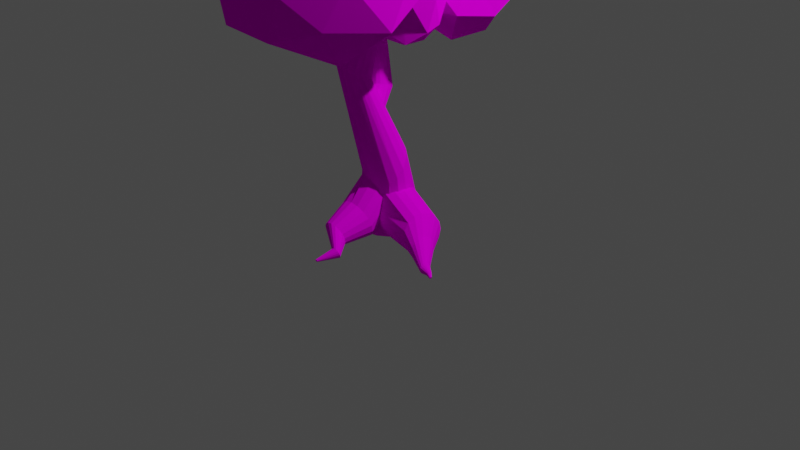 # Source: tree_1_texture.blend  (saved by Blender 2.93.20; exported with 4.5.12 LTS)
import bpy
from mathutils import Matrix  # noqa: F401  (used for matrix-valued properties, if any)

bpy.ops.wm.read_factory_settings(use_empty=True)
scene = bpy.context.scene
scene.name = 'Scene'

# ---- collections
col_collection = bpy.data.collections.new('Collection'); scene.collection.children.link(col_collection)

# ---- images (referenced by path relative to the original .blend; pixels are not part of the script)
import os
ASSET_DIR = os.environ.get("B2B_ASSET_DIR", "")  # directory of the original .blend (textures are referenced by path, not embedded)
HERE = os.path.dirname(os.path.abspath(__file__))  # packed textures are extracted next to this script under _unpacked/

def load_image(name, relpath, width, height, colorspace="sRGB"):
    """Load a texture the original file referenced (path relative to the .blend, or extracted next to this script)."""
    p = next((c for c in (os.path.join(HERE, relpath), os.path.join(ASSET_DIR, relpath)) if relpath and os.path.exists(c)), "")
    if p:
        img = bpy.data.images.load(p, check_existing=True)
        img.name = name
    else:  # same state as the original file: an image datablock whose file is absent (Cycles renders it pink)
        img = bpy.data.images.new(name, width, height)
        img.source = "FILE"
        img.filepath = "//" + (relpath or name)
    img.colorspace_settings.name = colorspace
    return img
img_tree1_jpg_001 = load_image('tree1.jpg.001', 'tree1.jpg', 1024, 1024, 'sRGB')
img_foliage_material1_jpg_001 = load_image('foliage_material1.jpg.001', 'foliage_material1.jpg', 1024, 1024, 'sRGB')

# ---- materials (node trees are filled in below, after node groups)
mat_002 = bpy.data.materials.new('Материал.002')
mat_002.use_transparent_shadow = False
mat_x = bpy.data.materials.new('Материал')
mat_x.use_transparent_shadow = False

# ---- material node trees
mat_002.use_nodes = True; mat_002.node_tree.nodes.clear()
_N = mat_002.node_tree.nodes; _L = mat_002.node_tree.links
n0 = _N.new('ShaderNodeBsdfPrincipled'); n0.name = 'Principled BSDF'; n0.location = (10, 300)
n0.distribution = 'GGX'
n0.subsurface_method = 'BURLEY'
n0.inputs[2].default_value = 1.0
n0.inputs[3].default_value = 1.45
n0.inputs[13].default_value = 0.0
n0.inputs[27].default_value = (0.0, 0.0, 0.0, 1.0)
n0.inputs[28].default_value = 1.0
n1 = _N.new('ShaderNodeOutputMaterial'); n1.name = 'Material Output'; n1.location = (300, 300)
n2 = _N.new('ShaderNodeUVMap'); n2.name = 'UV-разметка'; n2.location = (-236, -38)
n2.uv_map = 'UVКарта'
n3 = _N.new('ShaderNodeTexImage'); n3.name = 'Изображение-текстура.001'; n3.location = (-298, 229)
n3.image = img_tree1_jpg_001
n3.extension = 'EXTEND'
_L.new(n0.outputs[0], n1.inputs[0])
_L.new(n3.outputs[0], n0.inputs[0])
_L.new(n2.outputs[0], n3.inputs[0])
n1.is_active_output = True
mat_x.use_nodes = True; mat_x.node_tree.nodes.clear()
_N = mat_x.node_tree.nodes; _L = mat_x.node_tree.links
n0 = _N.new('ShaderNodeOutputMaterial'); n0.name = 'Material Output'; n0.location = (300, 300)
n1 = _N.new('ShaderNodeBsdfPrincipled'); n1.name = 'Principled BSDF'; n1.location = (10, 300)
n1.distribution = 'GGX'
n1.subsurface_method = 'BURLEY'
n1.inputs[2].default_value = 1.0
n1.inputs[3].default_value = 1.45
n1.inputs[13].default_value = 0.0
n1.inputs[27].default_value = (0.0, 0.0, 0.0, 1.0)
n1.inputs[28].default_value = 1.0
n2 = _N.new('ShaderNodeTexImage'); n2.name = 'Изображение-текстура'; n2.location = (-251, 130)
n2.image = img_foliage_material1_jpg_001
_L.new(n1.outputs[0], n0.inputs[0])
_L.new(n2.outputs[0], n1.inputs[0])
n0.is_active_output = True

# ---- world
world_world = bpy.data.worlds.new('World'); scene.world = world_world
world_world.use_nodes = True; world_world.node_tree.nodes.clear()
_N = world_world.node_tree.nodes; _L = world_world.node_tree.links
n0 = _N.new('ShaderNodeOutputWorld'); n0.name = 'World Output'; n0.location = (300, 300)
n1 = _N.new('ShaderNodeBackground'); n1.name = 'Background'; n1.location = (10, 300)
n1.inputs[0].default_value = (0.05088, 0.05088, 0.05088, 1.0)
_L.new(n1.outputs[0], n0.inputs[0])
n0.is_active_output = True
world_world.color = (0.05088, 0.05088, 0.05088)
world_world.use_sun_shadow = False
world_world.sun_shadow_jitter_overblur = 0.0

# ---- cameras
cam_camera = bpy.data.cameras.new('Camera')
cam_camera.clip_end = 100.0
cam_camera.ortho_scale = 7.314

# ---- lights
light_light = bpy.data.lights.new('Light', 'POINT')
light_light.transmission_factor = 0.0
light_light.energy = 1000.0
light_light.shadow_soft_size = 0.1
light_light.shadow_maximum_resolution = 0.006
light_light.use_absolute_resolution = True

# ---- meshes
me_x = bpy.data.meshes.new('Цилиндр')
me_x.from_pydata([(-2.811e-17, 0.08382, 0.002224), (0.1554, -0.6448, 2.478), (0.08036, 0.06783, 0.001987), (0.1793, -0.6494, 2.477), (0.1485, 0.02232, 0.001312), (0.1996, -0.6625, 2.474), (0.194, -0.04581, 0.0003009), (0.2131, -0.6821, 2.468), (0.21, -0.1262, -0.0008916), (0.2178, -0.7051, 2.462), (0.194, -0.2065, -0.002084), (0.2131, -0.7282, 2.456), (0.1485, -0.2746, -0.003095), (0.1996, -0.7478, 2.451), (0.08036, -0.3202, -0.00377), (0.1793, -0.7609, 2.447), (-1.836e-08, -0.3361, -0.004008), (0.1554, -0.7655, 2.446), (-0.08036, -0.3202, -0.00377), (0.1315, -0.7609, 2.447), (-0.1485, -0.2746, -0.003095), (0.1112, -0.7478, 2.451), (-0.194, -0.2065, -0.002084), (0.09769, -0.7282, 2.456), (-0.21, -0.1262, -0.0008916), (0.09294, -0.7051, 2.462), (-0.194, -0.04581, 0.0003009), (0.09769, -0.6821, 2.468), (-0.1485, 0.02232, 0.001312), (0.1112, -0.6625, 2.474), (-0.08036, 0.06783, 0.001987), (0.1315, -0.6494, 2.477), (-3.736e-09, 0.2016, 0.02188), (0.1234, 0.1771, 0.021), (0.2279, 0.1072, 0.01851), (0.2978, 0.00274, 0.01477), (0.3223, -0.1205, 0.01036), (0.2978, -0.2438, 0.005957), (0.2279, -0.3483, 0.002221), (0.1234, -0.4181, -0.0002749), (-3.192e-08, -0.4427, -0.001152), (-0.1234, -0.4181, -0.0002749), (-0.2279, -0.3483, 0.002221), (-0.2978, -0.2438, 0.005957), (-0.3223, -0.1205, 0.01036), (-0.2978, 0.00274, 0.01477), (-0.2279, 0.1072, 0.01851), (-0.1234, 0.1771, 0.021), (0.1013, -0.1426, 0.9753), (0.2036, -0.1541, 0.9586), (0.2903, -0.1869, 0.9112), (0.3483, -0.236, 0.8402), (0.3687, -0.2939, 0.7564), (0.3483, -0.3518, 0.6727), (0.2903, -0.4009, 0.6017), (0.2036, -0.4337, 0.5542), (0.1013, -0.4453, 0.5376), (-0.00102, -0.4337, 0.5542), (-0.08776, -0.4009, 0.6017), (-0.1457, -0.3518, 0.6727), (-0.1661, -0.2939, 0.7564), (-0.1457, -0.236, 0.8402), (-0.08776, -0.1869, 0.9112), (-0.00102, -0.1541, 0.9586), (-0.07656, -0.3534, 1.559), (-0.007081, -0.3645, 1.566), (0.05182, -0.3963, 1.585), (0.09117, -0.4438, 1.613), (0.105, -0.4999, 1.646), (0.09117, -0.5559, 1.679), (0.05182, -0.6034, 1.707), (-0.007081, -0.6352, 1.725), (-0.07656, -0.6463, 1.732), (-0.146, -0.6352, 1.725), (-0.2049, -0.6034, 1.707), (-0.2443, -0.5559, 1.679), (-0.2581, -0.4999, 1.646), (-0.2443, -0.4438, 1.613), (-0.2049, -0.3963, 1.585), (-0.146, -0.3645, 1.566), (0.09285, -0.3307, 2.191), (0.1275, -0.3374, 2.19), (0.157, -0.3563, 2.184), (0.1766, -0.3847, 2.177), (0.1835, -0.4182, 2.168), (0.1766, -0.4517, 2.159), (0.157, -0.4801, 2.151), (0.1275, -0.4991, 2.146), (0.09285, -0.5058, 2.144), (0.05816, -0.4991, 2.146), (0.02876, -0.4801, 2.151), (0.009106, -0.4517, 2.159), (0.002205, -0.4182, 2.168), (0.009106, -0.3847, 2.177), (0.02876, -0.3563, 2.184), (0.05816, -0.3374, 2.19), (0.09253, -0.2388, 0.2324), (-1.058e-09, -0.2324, 0.2152), (0.2101, -0.9951, 0.001969), (0.642, -0.4847, 0.04727), (0.2317, -0.9965, 0.006024), (0.1994, -0.399, 0.06874), (0.2501, -1.001, 0.01757), (0.6575, -0.4183, 0.001749), (0.2624, -1.007, 0.03486), (0.2149, -0.3327, 0.02322), (0.2667, -1.014, 0.05524), (0.6756, -0.3401, -0.01424), (0.2624, -1.022, 0.07563), (0.2331, -0.2544, 0.007232), (0.2501, -1.028, 0.09292), (0.6937, -0.2618, 0.00175), (0.2317, -1.032, 0.1045), (0.2511, -0.1761, 0.02322), (0.2101, -1.034, 0.1085), (0.7089, -0.1953, 0.04727), (0.1884, -1.032, 0.1045), (0.2867, -0.1097, 0.05856), (0.17, -1.028, 0.09292), (0.719, -0.1509, 0.1154), (0.1577, -1.022, 0.07563), (0.2968, -0.06529, 0.1267), (0.1534, -1.014, 0.05524), (0.7224, -0.1353, 0.1958), (0.1577, -1.007, 0.03486), (0.2612, -0.0435, 0.3526), (0.17, -1.001, 0.01757), (0.1884, -0.9965, 0.006024), (0.171, -0.257, 0.2816), (0.2234, -0.2842, 0.3552), (0.2418, -0.3163, 0.4419), (0.2234, -0.3484, 0.5287), (0.171, -0.3756, 0.6023), (0.09253, -0.3938, 0.6514), (-2.22e-08, -0.4002, 0.6687), (-0.0889, -0.3624, 0.6053), (-0.1407, -0.3504, 0.5728), (-0.1753, -0.3325, 0.5243), (-0.1874, -0.3113, 0.467), (-0.1753, -0.2901, 0.4097), (-0.1407, -0.2721, 0.3612), (-0.09253, -0.2388, 0.2324), (0.08036, -0.495, 0.008175), (0.1485, -0.5105, 0.05098), (0.194, -0.5337, 0.115), (0.21, -0.561, 0.1906), (0.194, -0.5884, 0.2662), (0.1485, -0.6116, 0.3302), (0.08036, -0.6271, 0.373), (-1.836e-08, -0.6325, 0.388), (-0.08036, -0.6271, 0.373), (-0.1485, -0.6116, 0.3302), (-0.194, -0.5884, 0.2662), (-0.21, -0.561, 0.1906), (-0.194, -0.5337, 0.115), (-0.1485, -0.5105, 0.05098), (5.655e-17, -0.4895, -0.006855), (-0.08036, -0.495, 0.008175), (0.05189, -0.7989, 0.002767), (0.09588, -0.8091, 0.03033), (0.1253, -0.8244, 0.07159), (0.1356, -0.8424, 0.1202), (0.1253, -0.8604, 0.1689), (0.09588, -0.8757, 0.2102), (0.05189, -0.8859, 0.2377), (-9.379e-09, -0.8895, 0.2474), (-0.05189, -0.8859, 0.2377), (-0.09588, -0.8757, 0.2102), (-0.1253, -0.8604, 0.1689), (-0.1356, -0.8424, 0.1202), (-0.1253, -0.8244, 0.07159), (-0.09588, -0.8091, 0.03033), (-0.05189, -0.7989, 0.002767), (2.475e-09, -0.7953, -0.006912), (0.1384, -1.192, -0.0009854), (0.144, -1.192, 5.525e-05), (0.1487, -1.193, 0.003019), (0.1518, -1.195, 0.007454), (0.1529, -1.197, 0.01269), (0.1518, -1.199, 0.01792), (0.1487, -1.2, 0.02235), (0.144, -1.201, 0.02532), (0.1384, -1.202, 0.02636), (0.1328, -1.201, 0.02532), (0.1281, -1.2, 0.02235), (0.125, -1.199, 0.01792), (0.1239, -1.197, 0.01269), (0.125, -1.195, 0.007454), (0.1281, -1.193, 0.003019), (0.1328, -1.192, 5.525e-05), (0.1878, -0.4433, 0.1572), (0.6315, -0.529, 0.1154), (0.184, -0.4589, 0.2376), (0.6277, -0.5445, 0.1958), (0.1873, -0.4432, 0.3179), (0.6311, -0.5289, 0.2761), (0.2294, -0.4072, 0.4953), (0.6411, -0.4845, 0.3443), (0.2455, -0.338, 0.5426), (0.6563, -0.4181, 0.3898), (0.2645, -0.2565, 0.5592), (0.6744, -0.3398, 0.4058), (0.2833, -0.1749, 0.5424), (0.6926, -0.2615, 0.3898), (0.2992, -0.1058, 0.4949), (0.7081, -0.1951, 0.3443), (0.2577, -0.05966, 0.4363), (0.7185, -0.1508, 0.2761), (0.7873, -0.5437, 0.03341), (0.7967, -0.5034, 0.005754), (0.8078, -0.4558, -0.003959), (0.8188, -0.4083, 0.005754), (0.828, -0.3679, 0.03341), (0.8341, -0.3409, 0.07481), (0.8362, -0.3314, 0.1236), (0.781, -0.5706, 0.07481), (0.7786, -0.5801, 0.1236), (0.7807, -0.5706, 0.1725), (0.7868, -0.5436, 0.2139), (0.7961, -0.5032, 0.2415), (0.807, -0.4557, 0.2512), (0.8181, -0.4081, 0.2415), (0.8275, -0.3678, 0.2139), (0.8338, -0.3409, 0.1725), (0.9827, -0.6454, 0.009509), (0.9867, -0.6282, -0.002308), (0.9914, -0.6079, -0.006457), (0.9961, -0.5875, -0.002308), (1.0, -0.5703, 0.009509), (1.003, -0.5588, 0.02719), (1.004, -0.5547, 0.04805), (0.98, -0.6569, 0.02719), (0.979, -0.6609, 0.04805), (0.9798, -0.6569, 0.06892), (0.9825, -0.6453, 0.0866), (0.9864, -0.6281, 0.09842), (0.9911, -0.6078, 0.1026), (0.9958, -0.5875, 0.09842), (0.9998, -0.5702, 0.0866), (1.003, -0.5587, 0.06892), (1.045, -0.6379, 0.007539), (1.045, -0.6294, 0.001324), (1.047, -0.6192, -0.001367), (1.05, -0.6091, -0.0001269), (1.054, -0.6005, 0.004857), (1.057, -0.5948, 0.01283), (1.061, -0.5928, 0.02256), (1.047, -0.6437, 0.01633), (1.049, -0.6457, 0.02636), (1.053, -0.6436, 0.0361), (1.057, -0.6379, 0.04407), (1.061, -0.6293, 0.04905), (1.064, -0.6192, 0.05029), (1.065, -0.6091, 0.0476), (1.065, -0.6005, 0.04138), (1.064, -0.5948, 0.03259), (1.106, -0.6584, 0.004905), (1.106, -0.6546, 0.002133), (1.107, -0.6501, 0.0009321), (1.108, -0.6456, 0.001486), (1.109, -0.6417, 0.003709), (1.111, -0.6392, 0.007264), (1.113, -0.6383, 0.01161), (1.106, -0.661, 0.008827), (1.108, -0.6619, 0.0133), (1.109, -0.661, 0.01765), (1.111, -0.6584, 0.0212), (1.113, -0.6546, 0.02343), (1.114, -0.6501, 0.02398), (1.115, -0.6455, 0.02278), (1.115, -0.6417, 0.02001), (1.114, -0.6392, 0.01608), (-0.0468, -0.04917, 1.417), (-0.08742, -0.04123, 1.406), (-0.04889, -0.246, 1.04), (-0.1777, 0.2624, 2.561), (-0.03089, -0.2248, 1.148), (-0.1589, 0.2565, 2.564), (0.01353, -0.2292, 1.184), (-0.1435, 0.244, 2.564), (0.04148, -0.2422, 1.232), (-0.1338, 0.2269, 2.562), (0.0487, -0.2617, 1.285), (-0.1313, 0.2076, 2.557), (0.0341, -0.2847, 1.336), (-0.1364, 0.1893, 2.552), (-9.59e-05, -0.3078, 1.375), (-0.1482, 0.1746, 2.546), (-0.04869, -0.3274, 1.398), (-0.1651, 0.1658, 2.54), (-0.1043, -0.3406, 1.401), (-0.1844, 0.1642, 2.536), (-0.1584, -0.3453, 1.383), (-0.2031, 0.1701, 2.533), (-0.1667, -0.3573, 1.257), (-0.2185, 0.1826, 2.533), (-0.1946, -0.3724, 1.179), (-0.2282, 0.1998, 2.535), (-0.1979, -0.3635, 1.155), (-0.2307, 0.219, 2.54), (-0.1913, -0.353, 1.132), (-0.2257, 0.2374, 2.545), (-0.1531, -0.2787, 1.066), (-0.2138, 0.2521, 2.551), (-0.1045, -0.2591, 1.043), (-0.197, 0.2609, 2.557), (-0.01347, -0.07181, 1.432), (0.007506, -0.1057, 1.448), (0.01293, -0.1456, 1.462), (0.001973, -0.1856, 1.474), (-0.02369, -0.2195, 1.48), (-0.06016, -0.2421, 1.48), (-0.1019, -0.2501, 1.473), (-0.1425, -0.2421, 1.462), (-0.1758, -0.2195, 1.447), (-0.1968, -0.1856, 1.431), (-0.2022, -0.1456, 1.417), (-0.1913, -0.1057, 1.405), (-0.1656, -0.07181, 1.399), (-0.1291, -0.04917, 1.399), (-0.1759, -0.04083, 1.797), (-0.2015, -0.05672, 1.797), (-0.1466, -0.03525, 1.801), (-0.2195, -0.0805, 1.801), (-0.2272, -0.1086, 1.809), (-0.2234, -0.1366, 1.819), (-0.2087, -0.1604, 1.831), (-0.1853, -0.1763, 1.841), (-0.1567, -0.1819, 1.849), (-0.1275, -0.1763, 1.853), (-0.1019, -0.1604, 1.853), (-0.08384, -0.1366, 1.849), (-0.07614, -0.1086, 1.841), (-0.07995, -0.0805, 1.831), (-0.09468, -0.05672, 1.82), (-0.1181, -0.04083, 1.809), (-0.3101, 0.07002, 2.016), (-0.3321, 0.06574, 2.022), (-0.3501, 0.05356, 2.029), (-0.3615, 0.03533, 2.038), (-0.3646, 0.01383, 2.045), (-0.3588, -0.007676, 2.052), (-0.345, -0.02591, 2.055), (-0.3254, -0.03809, 2.055), (-0.3029, -0.04236, 2.052), (-0.281, -0.03809, 2.047), (-0.2629, -0.02591, 2.039), (-0.2515, -0.007676, 2.03), (-0.2484, 0.01383, 2.023), (-0.2542, 0.03533, 2.016), (-0.268, 0.05356, 2.013), (-0.2876, 0.06574, 2.013), (-0.1427, 0.1603, 2.476), (-0.1594, 0.1571, 2.474), (-0.174, 0.148, 2.474), (-0.1844, 0.1344, 2.476), (-0.1888, 0.1183, 2.481), (-0.1866, 0.1023, 2.487), (-0.1782, 0.08869, 2.493), (-0.1648, 0.0796, 2.499), (-0.1485, 0.07641, 2.504), (-0.1317, 0.0796, 2.506), (-0.1171, 0.08869, 2.506), (-0.1068, 0.1023, 2.504), (-0.1024, 0.1183, 2.499), (-0.1045, 0.1344, 2.493), (-0.113, 0.148, 2.487), (-0.1263, 0.1571, 2.481)], [], [(80, 1, 3, 81), (81, 3, 5, 82), (82, 5, 7, 83), (83, 7, 9, 84), (84, 9, 11, 85), (85, 11, 13, 86), (86, 13, 15, 87), (87, 15, 17, 88), (88, 17, 19, 89), (89, 19, 21, 90), (90, 21, 23, 91), (91, 23, 25, 92), (92, 25, 27, 93), (93, 27, 29, 94), (3, 1, 31, 29, 27, 25, 23, 21, 19, 17, 15, 13, 11, 9, 7, 5), (94, 29, 31, 95), (95, 31, 1, 80), (0, 2, 4, 6, 8, 10, 12, 14, 16, 18, 20, 22, 24, 26, 28, 30), (30, 47, 32, 0), (28, 46, 47, 30), (26, 45, 46, 28), (24, 44, 45, 26), (22, 43, 44, 24), (20, 42, 43, 22), (18, 41, 42, 20), (16, 40, 41, 18), (14, 39, 40, 16), (12, 38, 39, 14), (10, 37, 38, 12), (8, 36, 37, 10), (6, 35, 36, 8), (4, 34, 35, 6), (2, 33, 34, 4), (0, 32, 33, 2), (47, 63, 48, 32), (46, 62, 63, 47), (45, 61, 62, 46), (44, 60, 61, 45), (43, 59, 60, 44), (42, 58, 59, 43), (41, 57, 58, 42), (40, 56, 57, 41), (39, 55, 56, 40), (38, 54, 55, 39), (37, 53, 54, 38), (36, 52, 53, 37), (35, 51, 52, 36), (34, 50, 51, 35), (33, 49, 50, 34), (32, 48, 49, 33), (63, 79, 64, 48), (62, 78, 79, 63), (61, 77, 78, 62), (60, 76, 77, 61), (59, 75, 76, 60), (58, 74, 75, 59), (57, 73, 74, 58), (56, 72, 73, 57), (55, 71, 72, 56), (54, 70, 71, 55), (53, 69, 70, 54), (52, 68, 69, 53), (51, 67, 68, 52), (50, 66, 67, 51), (49, 65, 66, 50), (48, 64, 65, 49), (79, 95, 80, 64), (78, 94, 95, 79), (77, 93, 94, 78), (76, 92, 93, 77), (75, 91, 92, 76), (74, 90, 91, 75), (73, 89, 90, 74), (72, 88, 89, 73), (71, 87, 88, 72), (70, 86, 87, 71), (69, 85, 86, 70), (68, 84, 85, 69), (67, 83, 84, 68), (66, 82, 83, 67), (65, 81, 82, 66), (64, 80, 81, 65), (160, 144, 145, 161), (142, 96, 128, 143), (159, 143, 144, 160), (143, 128, 129, 144), (162, 146, 147, 163), (144, 129, 130, 145), (163, 147, 148, 164), (145, 130, 131, 146), (113, 111, 107, 109), (164, 148, 149, 165), (146, 131, 132, 147), (165, 149, 150, 166), (147, 132, 133, 148), (166, 150, 151, 167), (148, 133, 134, 149), (117, 115, 111, 113), (167, 151, 152, 168), (149, 134, 135, 150), (168, 152, 153, 169), (150, 135, 136, 151), (169, 153, 154, 170), (151, 136, 137, 152), (121, 119, 115, 117), (170, 154, 155, 171), (152, 137, 138, 153), (171, 155, 157, 172), (153, 138, 139, 154), (172, 157, 156, 173), (154, 139, 140, 155), (125, 123, 119, 121), (173, 156, 142, 158), (155, 140, 141, 157), (157, 141, 97, 156), (161, 145, 146, 162), (156, 97, 96, 142), (109, 107, 103, 105), (127, 98, 174, 189), (158, 142, 143, 159), (100, 158, 159, 102), (106, 161, 162, 108), (98, 173, 158, 100), (127, 172, 173, 98), (126, 171, 172, 127), (124, 170, 171, 126), (122, 169, 170, 124), (120, 168, 169, 122), (118, 167, 168, 120), (116, 166, 167, 118), (114, 165, 166, 116), (112, 164, 165, 114), (110, 163, 164, 112), (108, 162, 163, 110), (102, 159, 160, 104), (104, 160, 161, 106), (174, 175, 176, 177, 178, 179, 180, 181, 182, 183, 184, 185, 186, 187, 188, 189), (104, 106, 178, 177), (110, 112, 181, 180), (116, 118, 184, 183), (122, 124, 187, 186), (102, 104, 177, 176), (108, 110, 180, 179), (114, 116, 183, 182), (120, 122, 186, 185), (126, 127, 189, 188), (100, 102, 176, 175), (106, 108, 179, 178), (98, 100, 175, 174), (112, 114, 182, 181), (118, 120, 185, 184), (124, 126, 188, 187), (105, 103, 99, 101), (101, 99, 191, 190), (190, 191, 193, 192), (192, 193, 195, 194), (194, 195, 197, 196), (196, 197, 199, 198), (198, 199, 201, 200), (200, 201, 203, 202), (202, 203, 205, 204), (199, 197, 218, 219), (204, 205, 207, 206), (206, 207, 123, 125), (105, 101, 190, 192, 194, 196, 198, 200, 202, 204, 206, 125, 121, 117, 113, 109), (222, 221, 237, 238), (123, 207, 223, 214), (195, 193, 216, 217), (205, 203, 221, 222), (107, 111, 211, 210), (191, 99, 208, 215), (201, 199, 219, 220), (119, 123, 214, 213), (111, 115, 212, 211), (197, 195, 217, 218), (207, 205, 222, 223), (99, 103, 209, 208), (115, 119, 213, 212), (193, 191, 215, 216), (203, 201, 220, 221), (103, 107, 210, 209), (236, 235, 251, 252), (215, 208, 224, 231), (223, 222, 238, 239), (216, 215, 231, 232), (208, 209, 225, 224), (214, 223, 239, 230), (217, 216, 232, 233), (209, 210, 226, 225), (218, 217, 233, 234), (211, 212, 228, 227), (219, 218, 234, 235), (212, 213, 229, 228), (220, 219, 235, 236), (210, 211, 227, 226), (221, 220, 236, 237), (213, 214, 230, 229), (251, 250, 266, 267), (226, 227, 243, 242), (237, 236, 252, 253), (229, 230, 246, 245), (238, 237, 253, 254), (231, 224, 240, 247), (239, 238, 254, 255), (232, 231, 247, 248), (224, 225, 241, 240), (230, 239, 255, 246), (233, 232, 248, 249), (225, 226, 242, 241), (234, 233, 249, 250), (227, 228, 244, 243), (235, 234, 250, 251), (228, 229, 245, 244), (257, 258, 259, 260, 261, 262, 271, 270, 269, 268, 267, 266, 265, 264, 263, 256), (244, 245, 261, 260), (252, 251, 267, 268), (242, 243, 259, 258), (253, 252, 268, 269), (245, 246, 262, 261), (254, 253, 269, 270), (247, 240, 256, 263), (255, 254, 270, 271), (248, 247, 263, 264), (240, 241, 257, 256), (246, 255, 271, 262), (249, 248, 264, 265), (241, 242, 258, 257), (250, 249, 265, 266), (243, 244, 260, 259), (276, 272, 306, 278), (352, 275, 277, 367), (278, 306, 307, 280), (367, 277, 279, 366), (280, 307, 308, 282), (366, 279, 281, 365), (282, 308, 309, 284), (365, 281, 283, 364), (284, 309, 310, 286), (364, 283, 285, 363), (286, 310, 311, 288), (363, 285, 287, 362), (288, 311, 312, 290), (362, 287, 289, 361), (290, 312, 313, 292), (361, 289, 291, 360), (292, 313, 314, 294), (360, 291, 293, 359), (294, 314, 315, 296), (359, 293, 295, 358), (296, 315, 316, 298), (358, 295, 297, 357), (298, 316, 317, 300), (357, 297, 299, 356), (300, 317, 318, 302), (356, 299, 301, 355), (302, 318, 319, 304), (355, 301, 303, 354), (277, 275, 305, 303, 301, 299, 297, 295, 293, 291, 289, 287, 285, 283, 281, 279), (304, 319, 273, 274), (354, 303, 305, 353), (274, 273, 272, 276), (353, 305, 275, 352), (274, 276, 278, 280, 282, 284, 286, 288, 290, 292, 294, 296, 298, 300, 302, 304), (319, 320, 322, 273), (318, 321, 320, 319), (317, 323, 321, 318), (316, 324, 323, 317), (315, 325, 324, 316), (314, 326, 325, 315), (313, 327, 326, 314), (312, 328, 327, 313), (311, 329, 328, 312), (310, 330, 329, 311), (309, 331, 330, 310), (308, 332, 331, 309), (307, 333, 332, 308), (306, 334, 333, 307), (272, 335, 334, 306), (273, 322, 335, 272), (320, 337, 336, 322), (321, 338, 337, 320), (323, 339, 338, 321), (324, 340, 339, 323), (325, 341, 340, 324), (326, 342, 341, 325), (327, 343, 342, 326), (328, 344, 343, 327), (329, 345, 344, 328), (330, 346, 345, 329), (331, 347, 346, 330), (332, 348, 347, 331), (333, 349, 348, 332), (334, 350, 349, 333), (335, 351, 350, 334), (322, 336, 351, 335), (337, 353, 352, 336), (338, 354, 353, 337), (339, 355, 354, 338), (340, 356, 355, 339), (341, 357, 356, 340), (342, 358, 357, 341), (343, 359, 358, 342), (344, 360, 359, 343), (345, 361, 360, 344), (346, 362, 361, 345), (347, 363, 362, 346), (348, 364, 363, 347), (349, 365, 364, 348), (350, 366, 365, 349), (351, 367, 366, 350), (336, 352, 367, 351)])
_uv = me_x.uv_layers.new(name='UVКарта')
_uv.uv.foreach_set('vector', [1.0, 1.0, 1.0, 1.0, 0.9375, 1.0, 0.9375, 1.0, 0.9375, 1.0, 0.9375, 1.0, 0.875, 1.0, 0.875, 1.0, 0.875, 1.0, 0.875, 1.0, 0.8125, 1.0, 0.8125, 1.0, 0.8125, 1.0, 0.8125, 1.0, 0.75, 1.0, 0.75, 1.0, 0.75, 1.0, 0.75, 1.0, 0.6875, 1.0, 0.6875, 1.0, 0.6875, 1.0, 0.6875, 1.0, 0.625, 1.0, 0.625, 1.0, 0.625, 1.0, 0.625, 1.0, 0.5625, 1.0, 0.5625, 1.0, 0.5625, 1.0, 0.5625, 1.0, 0.5, 1.0, 0.5, 1.0, 0.5, 1.0, 0.5, 1.0, 0.4375, 1.0, 0.4375, 1.0, 0.4375, 1.0, 0.4375, 1.0, 0.375, 1.0, 0.375, 1.0, 0.375, 1.0, 0.375, 1.0, 0.3125, 1.0, 0.3125, 1.0, 0.3125, 1.0, 0.3125, 1.0, 0.25, 1.0, 0.25, 1.0, 0.25, 1.0, 0.25, 1.0, 0.1875, 1.0, 0.1875, 1.0, 0.1875, 1.0, 0.1875, 1.0, 0.125, 1.0, 0.125, 1.0, 0.3418, 0.4717, 0.25, 0.49, 0.1582, 0.4717, 0.08029, 0.4197, 0.02827, 0.3418, 0.01, 0.25, 0.02827, 0.1582, 0.08029, 0.08029, 0.1582, 0.02827, 0.25, 0.01, 0.3418, 0.02827, 0.4197, 0.08029, 0.4717, 0.1582, 0.49, 0.25, 0.4717, 0.3418, 0.4197, 0.4197, 0.125, 1.0, 0.125, 1.0, 0.0625, 1.0, 0.0625, 1.0, 0.0625, 1.0, 0.0625, 1.0, 0.0, 1.0, 0.0, 1.0, 0.75, 0.49, 0.8418, 0.4717, 0.9197, 0.4197, 0.9717, 0.3418, 0.99, 0.25, 0.9717, 0.1582, 0.9197, 0.08029, 0.8418, 0.02827, 0.75, 0.01, 0.6582, 0.02827, 0.5803, 0.08029, 0.5283, 0.1582, 0.51, 0.25, 0.5283, 0.3418, 0.5803, 0.4197, 0.6582, 0.4717, 0.0625, 0.5, 0.0625, 0.5, 0.0, 0.5, 0.0, 0.5, 0.125, 0.5, 0.125, 0.5, 0.0625, 0.5, 0.0625, 0.5, 0.1875, 0.5, 0.1875, 0.5, 0.125, 0.5, 0.125, 0.5, 0.25, 0.5, 0.25, 0.5, 0.1875, 0.5, 0.1875, 0.5, 0.3125, 0.5, 0.3125, 0.5, 0.25, 0.5, 0.25, 0.5, 0.375, 0.5, 0.375, 0.5, 0.3125, 0.5, 0.3125, 0.5, 0.4375, 0.5, 0.4375, 0.5, 0.375, 0.5, 0.375, 0.5, 0.5, 0.5, 0.5, 0.5, 0.4375, 0.5, 0.4375, 0.5, 0.5625, 0.5, 0.5625, 0.5, 0.5, 0.5, 0.5, 0.5, 0.625, 0.5, 0.625, 0.5, 0.5625, 0.5, 0.5625, 0.5, 0.6875, 0.5, 0.6875, 0.5, 0.625, 0.5, 0.625, 0.5, 0.75, 0.5, 0.75, 0.5, 0.6875, 0.5, 0.6875, 0.5, 0.8125, 0.5, 0.8125, 0.5, 0.75, 0.5, 0.75, 0.5, 0.875, 0.5, 0.875, 0.5, 0.8125, 0.5, 0.8125, 0.5, 0.9375, 0.5, 0.9375, 0.5, 0.875, 0.5, 0.875, 0.5, 1.0, 0.5, 1.0, 0.5, 0.9375, 0.5, 0.9375, 0.5, 0.0625, 0.5, 0.0625, 0.665, 0.0, 0.665, 0.0, 0.5, 0.125, 0.5, 0.125, 0.665, 0.0625, 0.665, 0.0625, 0.5, 0.1875, 0.5, 0.1875, 0.665, 0.125, 0.665, 0.125, 0.5, 0.25, 0.5, 0.25, 0.665, 0.1875, 0.665, 0.1875, 0.5, 0.3125, 0.5, 0.3125, 0.665, 0.25, 0.665, 0.25, 0.5, 0.375, 0.5, 0.375, 0.665, 0.3125, 0.665, 0.3125, 0.5, 0.4375, 0.5, 0.4375, 0.665, 0.375, 0.665, 0.375, 0.5, 0.5, 0.5, 0.5, 0.665, 0.4375, 0.665, 0.4375, 0.5, 0.5625, 0.5, 0.5625, 0.665, 0.5, 0.665, 0.5, 0.5, 0.625, 0.5, 0.625, 0.665, 0.5625, 0.665, 0.5625, 0.5, 0.6875, 0.5, 0.6875, 0.665, 0.625, 0.665, 0.625, 0.5, 0.75, 0.5, 0.75, 0.665, 0.6875, 0.665, 0.6875, 0.5, 0.8125, 0.5, 0.8125, 0.665, 0.75, 0.665, 0.75, 0.5, 0.875, 0.5, 0.875, 0.665, 0.8125, 0.665, 0.8125, 0.5, 0.9375, 0.5, 0.9375, 0.665, 0.875, 0.665, 0.875, 0.5, 1.0, 0.5, 1.0, 0.665, 0.9375, 0.665, 0.9375, 0.5, 0.0625, 0.665, 0.0625, 0.8438, 0.0, 0.8438, 0.0, 0.665, 0.125, 0.665, 0.125, 0.8438, 0.0625, 0.8438, 0.0625, 0.665, 0.1875, 0.665, 0.1875, 0.8438, 0.125, 0.8438, 0.125, 0.665, 0.25, 0.665, 0.25, 0.8438, 0.1875, 0.8438, 0.1875, 0.665, 0.3125, 0.665, 0.3125, 0.8438, 0.25, 0.8438, 0.25, 0.665, 0.375, 0.665, 0.375, 0.8438, 0.3125, 0.8438, 0.3125, 0.665, 0.4375, 0.665, 0.4375, 0.8438, 0.375, 0.8438, 0.375, 0.665, 0.5, 0.665, 0.5, 0.8438, 0.4375, 0.8438, 0.4375, 0.665, 0.5625, 0.665, 0.5625, 0.8438, 0.5, 0.8438, 0.5, 0.665, 0.625, 0.665, 0.625, 0.8438, 0.5625, 0.8438, 0.5625, 0.665, 0.6875, 0.665, 0.6875, 0.8438, 0.625, 0.8438, 0.625, 0.665, 0.75, 0.665, 0.75, 0.8438, 0.6875, 0.8438, 0.6875, 0.665, 0.8125, 0.665, 0.8125, 0.8438, 0.75, 0.8438, 0.75, 0.665, 0.875, 0.665, 0.875, 0.8438, 0.8125, 0.8438, 0.8125, 0.665, 0.9375, 0.665, 0.9375, 0.8438, 0.875, 0.8438, 0.875, 0.665, 1.0, 0.665, 1.0, 0.8438, 0.9375, 0.8438, 0.9375, 0.665, 0.0625, 0.8438, 0.0625, 1.0, 0.0, 1.0, 0.0, 0.8438, 0.125, 0.8438, 0.125, 1.0, 0.0625, 1.0, 0.0625, 0.8438, 0.1875, 0.8438, 0.1875, 1.0, 0.125, 1.0, 0.125, 0.8438, 0.25, 0.8438, 0.25, 1.0, 0.1875, 1.0, 0.1875, 0.8438, 0.3125, 0.8438, 0.3125, 1.0, 0.25, 1.0, 0.25, 0.8438, 0.375, 0.8438, 0.375, 1.0, 0.3125, 1.0, 0.3125, 0.8438, 0.4375, 0.8438, 0.4375, 1.0, 0.375, 1.0, 0.375, 0.8438, 0.5, 0.8438, 0.5, 1.0, 0.4375, 1.0, 0.4375, 0.8438, 0.5625, 0.8438, 0.5625, 1.0, 0.5, 1.0, 0.5, 0.8438, 0.625, 0.8438, 0.625, 1.0, 0.5625, 1.0, 0.5625, 0.8438, 0.6875, 0.8438, 0.6875, 1.0, 0.625, 1.0, 0.625, 0.8438, 0.75, 0.8438, 0.75, 1.0, 0.6875, 1.0, 0.6875, 0.8438, 0.8125, 0.8438, 0.8125, 1.0, 0.75, 1.0, 0.75, 0.8438, 0.875, 0.8438, 0.875, 1.0, 0.8125, 1.0, 0.8125, 0.8438, 0.9375, 0.8438, 0.9375, 1.0, 0.875, 1.0, 0.875, 0.8438, 1.0, 0.8438, 1.0, 1.0, 0.9375, 1.0, 0.9375, 0.8438, 0.8125, 0.5, 0.8125, 0.5, 0.75, 0.5, 0.75, 0.5, 0.9375, 0.5, 0.9375, 1.0, 0.875, 1.0, 0.875, 0.5, 0.875, 0.5, 0.875, 0.5, 0.8125, 0.5, 0.8125, 0.5, 0.875, 0.5, 0.875, 1.0, 0.8125, 1.0, 0.8125, 0.5, 0.6875, 0.5, 0.6875, 0.5, 0.625, 0.5, 0.625, 0.5, 0.8125, 0.5, 0.8125, 1.0, 0.75, 1.0, 0.75, 0.5, 0.625, 0.5, 0.625, 0.5, 0.5625, 0.5, 0.5625, 0.5, 0.75, 0.5, 0.75, 1.0, 0.6875, 1.0, 0.6875, 0.5, 1.0, 0.5, 1.0, 1.0, 0.9375, 1.0, 0.9375, 0.5, 0.5625, 0.5, 0.5625, 0.5, 0.5, 0.5, 0.5, 0.5, 0.6875, 0.5, 0.6875, 1.0, 0.625, 1.0, 0.625, 0.5, 0.5, 0.5, 0.5, 0.5, 0.4375, 0.5, 0.4375, 0.5, 0.625, 0.5, 0.625, 1.0, 0.5625, 1.0, 0.5625, 0.5, 0.4375, 0.5, 0.4375, 0.5, 0.375, 0.5, 0.375, 0.5, 0.5625, 0.5, 0.5625, 1.0, 0.5, 1.0, 0.5, 0.5, 0.9375, 0.5, 0.9375, 1.0, 0.875, 1.0, 0.875, 0.5, 0.375, 0.5, 0.375, 0.5, 0.3115, 0.5001, 0.3125, 0.5, 0.5, 0.5, 0.5, 1.0, 0.4375, 1.0, 0.4375, 0.5, 0.3125, 0.5, 0.3115, 0.5001, 0.25, 0.5, 0.25, 0.5, 0.4375, 0.5, 0.4375, 1.0, 0.375, 1.0, 0.375, 0.5, 0.25, 0.5, 0.25, 0.5, 0.1875, 0.5, 0.1875, 0.5, 0.375, 0.5, 0.375, 1.0, 0.3125, 1.0, 0.3115, 0.5001, 0.875, 0.5, 0.875, 1.0, 0.8125, 1.0, 0.8125, 0.5, 0.1875, 0.5, 0.1875, 0.5, 0.125, 0.5, 0.125, 0.5, 0.3115, 0.5001, 0.3125, 1.0, 0.25, 1.0, 0.25, 0.5, 0.125, 0.5, 0.125, 0.5, 0.0625, 0.5, 0.0625, 0.5, 0.25, 0.5, 0.25, 1.0, 0.1875, 1.0, 0.1875, 0.5, 0.0625, 0.5, 0.0625, 0.5, 0.0, 0.5, 0.0, 0.5, 0.1875, 0.5, 0.1875, 1.0, 0.125, 1.0, 0.125, 0.5, 0.8125, 0.5, 0.8125, 1.0, 0.75, 1.0, 0.75, 0.5, 1.0, 0.5, 1.0, 0.5, 0.9375, 0.5, 0.9375, 0.5, 0.125, 0.5, 0.125, 1.0, 0.0625, 1.0, 0.0625, 0.5, 0.0625, 0.5, 0.0625, 1.0, 0.0, 1.0, 0.0, 0.5, 0.75, 0.5, 0.75, 0.5, 0.6875, 0.5, 0.6875, 0.5, 1.0, 0.5, 1.0, 1.0, 0.9375, 1.0, 0.9375, 0.5, 0.75, 0.5, 0.75, 1.0, 0.6875, 1.0, 0.6875, 0.5, 0.0625, 0.5, 0.0, 0.5, 0.0, 0.5, 0.0625, 0.5, 0.9375, 0.5, 0.9375, 0.5, 0.875, 0.5, 0.875, 0.5, 0.9375, 0.5, 0.9375, 0.5, 0.875, 0.5, 0.875, 0.5, 0.75, 0.5, 0.75, 0.5, 0.6875, 0.5, 0.6875, 0.5, 1.0, 0.5, 1.0, 0.5, 0.9375, 0.5, 0.9375, 0.5, 0.0625, 0.5, 0.0625, 0.5, 0.0, 0.5, 0.0, 0.5, 0.125, 0.5, 0.125, 0.5, 0.0625, 0.5, 0.0625, 0.5, 0.1875, 0.5, 0.1875, 0.5, 0.125, 0.5, 0.125, 0.5, 0.25, 0.5, 0.25, 0.5, 0.1875, 0.5, 0.1875, 0.5, 0.3125, 0.5, 0.3125, 0.5, 0.25, 0.5, 0.25, 0.5, 0.375, 0.5, 0.375, 0.5, 0.3125, 0.5, 0.3125, 0.5, 0.4375, 0.5, 0.4375, 0.5, 0.375, 0.5, 0.375, 0.5, 0.5, 0.5, 0.5, 0.5, 0.4375, 0.5, 0.4375, 0.5, 0.5625, 0.5, 0.5625, 0.5, 0.5, 0.5, 0.5, 0.5, 0.625, 0.5, 0.625, 0.5, 0.5625, 0.5, 0.5625, 0.5, 0.6875, 0.5, 0.6875, 0.5, 0.625, 0.5, 0.625, 0.5, 0.875, 0.5, 0.875, 0.5, 0.8125, 0.5, 0.8125, 0.5, 0.8125, 0.5, 0.8125, 0.5, 0.75, 0.5, 0.75, 0.5, 0.75, 0.49, 0.8418, 0.4717, 0.9197, 0.4197, 0.9717, 0.3418, 0.99, 0.25, 0.9717, 0.1582, 0.9197, 0.08029, 0.8418, 0.02827, 0.75, 0.01, 0.6582, 0.02827, 0.5803, 0.08029, 0.5283, 0.1582, 0.51, 0.25, 0.5283, 0.3418, 0.5803, 0.4197, 0.6582, 0.4717, 0.8125, 0.5, 0.75, 0.5, 0.75, 0.5, 0.8125, 0.5, 0.625, 0.5, 0.5625, 0.5, 0.5625, 0.5, 0.625, 0.5, 0.4375, 0.5, 0.375, 0.5, 0.375, 0.5, 0.4375, 0.5, 0.25, 0.5, 0.1875, 0.5, 0.1875, 0.5, 0.25, 0.5, 0.875, 0.5, 0.8125, 0.5, 0.8125, 0.5, 0.875, 0.5, 0.6875, 0.5, 0.625, 0.5, 0.625, 0.5, 0.6875, 0.5, 0.5, 0.5, 0.4375, 0.5, 0.4375, 0.5, 0.5, 0.5, 0.3125, 0.5, 0.25, 0.5, 0.25, 0.5, 0.3125, 0.5, 0.125, 0.5, 0.0625, 0.5, 0.0625, 0.5, 0.125, 0.5, 0.9375, 0.5, 0.875, 0.5, 0.875, 0.5, 0.9375, 0.5, 0.75, 0.5, 0.6875, 0.5, 0.6875, 0.5, 0.75, 0.5, 1.0, 0.5, 0.9375, 0.5, 0.9375, 0.5, 1.0, 0.5, 0.5625, 0.5, 0.5, 0.5, 0.5, 0.5, 0.5625, 0.5, 0.375, 0.5, 0.3125, 0.5, 0.3125, 0.5, 0.375, 0.5, 0.1875, 0.5, 0.125, 0.5, 0.125, 0.5, 0.1875, 0.5, 0.6875, 0.5, 0.6875, 1.0, 0.625, 1.0, 0.625, 0.5, 0.625, 0.5, 0.625, 1.0, 0.5625, 1.0, 0.5625, 0.5, 0.5625, 0.5, 0.5625, 1.0, 0.5, 1.0, 0.5, 0.5, 0.5, 0.5, 0.5, 1.0, 0.4375, 1.0, 0.4375, 0.5, 0.4375, 0.5, 0.4375, 1.0, 0.375, 1.0, 0.375, 0.5, 0.375, 0.5, 0.375, 1.0, 0.3125, 1.0, 0.3125, 0.5, 0.3125, 0.5, 0.3125, 1.0, 0.25, 1.0, 0.25, 0.5, 0.25, 0.5, 0.25, 1.0, 0.1875, 1.0, 0.1875, 0.5, 0.1875, 0.5, 0.1875, 1.0, 0.125, 1.0, 0.125, 0.5, 0.3125, 1.0, 0.375, 1.0, 0.375, 1.0, 0.3125, 1.0, 0.125, 0.5, 0.125, 1.0, 0.0625, 1.0, 0.0625, 0.5, 0.0625, 0.5, 0.0625, 1.0, 0.0, 1.0, 0.0, 0.5, 0.9717, 0.1582, 0.9197, 0.08029, 0.8418, 0.02827, 0.75, 0.01, 0.6582, 0.02827, 0.5803, 0.08029, 0.5283, 0.1582, 0.51, 0.25, 0.5283, 0.3418, 0.5803, 0.4197, 0.6582, 0.4717, 0.75, 0.49, 0.8418, 0.4717, 0.9197, 0.4197, 0.9717, 0.3418, 0.99, 0.25, 0.125, 1.0, 0.1875, 1.0, 0.1875, 1.0, 0.125, 1.0, 0.0, 1.0, 0.0625, 1.0, 0.0625, 1.0, 0.0, 1.0, 0.4375, 1.0, 0.5, 1.0, 0.5, 1.0, 0.4375, 1.0, 0.125, 1.0, 0.1875, 1.0, 0.1875, 1.0, 0.125, 1.0, 0.9375, 1.0, 1.0, 1.0, 1.0, 1.0, 0.9375, 1.0, 0.5625, 1.0, 0.625, 1.0, 0.625, 1.0, 0.5625, 1.0, 0.25, 1.0, 0.3125, 1.0, 0.3125, 1.0, 0.25, 1.0, 0.75, 1.0, 0.8125, 1.0, 0.8125, 1.0, 0.75, 1.0, 0.875, 1.0, 0.9375, 1.0, 0.9375, 1.0, 0.875, 1.0, 0.375, 1.0, 0.4375, 1.0, 0.4375, 1.0, 0.375, 1.0, 0.0625, 1.0, 0.125, 1.0, 0.125, 1.0, 0.0625, 1.0, 0.625, 1.0, 0.6875, 1.0, 0.6875, 1.0, 0.625, 1.0, 0.8125, 1.0, 0.875, 1.0, 0.875, 1.0, 0.8125, 1.0, 0.5, 1.0, 0.5625, 1.0, 0.5625, 1.0, 0.5, 1.0, 0.1875, 1.0, 0.25, 1.0, 0.25, 1.0, 0.1875, 1.0, 0.6875, 1.0, 0.75, 1.0, 0.75, 1.0, 0.6875, 1.0, 0.25, 1.0, 0.3125, 1.0, 0.3125, 1.0, 0.25, 1.0, 0.5625, 1.0, 0.625, 1.0, 0.625, 1.0, 0.5625, 1.0, 0.0625, 1.0, 0.125, 1.0, 0.125, 1.0, 0.0625, 1.0, 0.5, 1.0, 0.5625, 1.0, 0.5625, 1.0, 0.5, 1.0, 0.625, 1.0, 0.6875, 1.0, 0.6875, 1.0, 0.625, 1.0, 0.0, 1.0, 0.0625, 1.0, 0.0625, 1.0, 0.0, 1.0, 0.4375, 1.0, 0.5, 1.0, 0.5, 1.0, 0.4375, 1.0, 0.6875, 1.0, 0.75, 1.0, 0.75, 1.0, 0.6875, 1.0, 0.375, 1.0, 0.4375, 1.0, 0.4375, 1.0, 0.375, 1.0, 0.875, 1.0, 0.9375, 1.0, 0.9375, 1.0, 0.875, 1.0, 0.3125, 1.0, 0.375, 1.0, 0.375, 1.0, 0.3125, 1.0, 0.8125, 1.0, 0.875, 1.0, 0.875, 1.0, 0.8125, 1.0, 0.25, 1.0, 0.3125, 1.0, 0.3125, 1.0, 0.25, 1.0, 0.9375, 1.0, 1.0, 1.0, 1.0, 1.0, 0.9375, 1.0, 0.1875, 1.0, 0.25, 1.0, 0.25, 1.0, 0.1875, 1.0, 0.75, 1.0, 0.8125, 1.0, 0.8125, 1.0, 0.75, 1.0, 0.3125, 1.0, 0.375, 1.0, 0.375, 1.0, 0.3125, 1.0, 0.9375, 1.0, 1.0, 1.0, 1.0, 1.0, 0.9375, 1.0, 0.1875, 1.0, 0.25, 1.0, 0.25, 1.0, 0.1875, 1.0, 0.75, 1.0, 0.8125, 1.0, 0.8125, 1.0, 0.75, 1.0, 0.125, 1.0, 0.1875, 1.0, 0.1875, 1.0, 0.125, 1.0, 0.5625, 1.0, 0.625, 1.0, 0.625, 1.0, 0.5625, 1.0, 0.0625, 1.0, 0.125, 1.0, 0.125, 1.0, 0.0625, 1.0, 0.5, 1.0, 0.5625, 1.0, 0.5625, 1.0, 0.5, 1.0, 0.625, 1.0, 0.6875, 1.0, 0.6875, 1.0, 0.625, 1.0, 0.0, 1.0, 0.0625, 1.0, 0.0625, 1.0, 0.0, 1.0, 0.4375, 1.0, 0.5, 1.0, 0.5, 1.0, 0.4375, 1.0, 0.6875, 1.0, 0.75, 1.0, 0.75, 1.0, 0.6875, 1.0, 0.375, 1.0, 0.4375, 1.0, 0.4375, 1.0, 0.375, 1.0, 0.875, 1.0, 0.9375, 1.0, 0.9375, 1.0, 0.875, 1.0, 0.3125, 1.0, 0.375, 1.0, 0.375, 1.0, 0.3125, 1.0, 0.8125, 1.0, 0.875, 1.0, 0.875, 1.0, 0.8125, 1.0, 0.4717, 0.1582, 0.49, 0.25, 0.4717, 0.3418, 0.4197, 0.4197, 0.3418, 0.4717, 0.25, 0.49, 0.1582, 0.4717, 0.08029, 0.4197, 0.02827, 0.3418, 0.01, 0.25, 0.02827, 0.1582, 0.08029, 0.08029, 0.1582, 0.02827, 0.25, 0.01, 0.3418, 0.02827, 0.4197, 0.08029, 0.8125, 1.0, 0.875, 1.0, 0.875, 1.0, 0.8125, 1.0, 0.25, 1.0, 0.3125, 1.0, 0.3125, 1.0, 0.25, 1.0, 0.9375, 1.0, 1.0, 1.0, 1.0, 1.0, 0.9375, 1.0, 0.1875, 1.0, 0.25, 1.0, 0.25, 1.0, 0.1875, 1.0, 0.75, 1.0, 0.8125, 1.0, 0.8125, 1.0, 0.75, 1.0, 0.125, 1.0, 0.1875, 1.0, 0.1875, 1.0, 0.125, 1.0, 0.5625, 1.0, 0.625, 1.0, 0.625, 1.0, 0.5625, 1.0, 0.0625, 1.0, 0.125, 1.0, 0.125, 1.0, 0.0625, 1.0, 0.5, 1.0, 0.5625, 1.0, 0.5625, 1.0, 0.5, 1.0, 0.625, 1.0, 0.6875, 1.0, 0.6875, 1.0, 0.625, 1.0, 0.0, 1.0, 0.0625, 1.0, 0.0625, 1.0, 0.0, 1.0, 0.4375, 1.0, 0.5, 1.0, 0.5, 1.0, 0.4375, 1.0, 0.6875, 1.0, 0.75, 1.0, 0.75, 1.0, 0.6875, 1.0, 0.375, 1.0, 0.4375, 1.0, 0.4375, 1.0, 0.375, 1.0, 0.875, 1.0, 0.9375, 1.0, 0.9375, 1.0, 0.875, 1.0, 0.9375, 0.5, 0.9375, 0.5, 0.875, 0.5, 0.875, 0.5, 1.0, 1.0, 1.0, 1.0, 0.9375, 1.0, 0.9375, 1.0, 0.875, 0.5, 0.875, 0.5, 0.8125, 0.5, 0.8125, 0.5, 0.9375, 1.0, 0.9375, 1.0, 0.875, 1.0, 0.875, 1.0, 0.8125, 0.5, 0.8125, 0.5, 0.75, 0.5, 0.75, 0.5, 0.875, 1.0, 0.875, 1.0, 0.8125, 1.0, 0.8125, 1.0, 0.75, 0.5, 0.75, 0.5, 0.6875, 0.5, 0.6875, 0.5, 0.8125, 1.0, 0.8125, 1.0, 0.75, 1.0, 0.75, 1.0, 0.6875, 0.5, 0.6875, 0.5, 0.625, 0.5, 0.625, 0.5, 0.75, 1.0, 0.75, 1.0, 0.6875, 1.0, 0.6875, 1.0, 0.625, 0.5, 0.625, 0.5, 0.5625, 0.5, 0.5625, 0.5, 0.6875, 1.0, 0.6875, 1.0, 0.625, 1.0, 0.625, 1.0, 0.5625, 0.5, 0.5625, 0.5, 0.5, 0.5, 0.5, 0.5, 0.625, 1.0, 0.625, 1.0, 0.5625, 1.0, 0.5625, 1.0, 0.5, 0.5, 0.5, 0.5, 0.4375, 0.5, 0.4375, 0.5, 0.5625, 1.0, 0.5625, 1.0, 0.5, 1.0, 0.5, 1.0, 0.4375, 0.5, 0.4375, 0.5, 0.375, 0.5, 0.375, 0.5, 0.5, 1.0, 0.5, 1.0, 0.4375, 1.0, 0.4375, 1.0, 0.375, 0.5, 0.375, 0.5, 0.3125, 0.5, 0.3125, 0.5, 0.4375, 1.0, 0.4375, 1.0, 0.375, 1.0, 0.375, 1.0, 0.3125, 0.5, 0.3125, 0.5, 0.25, 0.5, 0.25, 0.5, 0.375, 1.0, 0.375, 1.0, 0.3125, 1.0, 0.3125, 1.0, 0.25, 0.5, 0.25, 0.5, 0.1875, 0.5, 0.1875, 0.5, 0.3125, 1.0, 0.3125, 1.0, 0.25, 1.0, 0.25, 1.0, 0.1875, 0.5, 0.1875, 0.5, 0.125, 0.5, 0.125, 0.5, 0.25, 1.0, 0.25, 1.0, 0.1875, 1.0, 0.1875, 1.0, 0.125, 0.5, 0.125, 0.5, 0.0625, 0.5, 0.0625, 0.5, 0.1875, 1.0, 0.1875, 1.0, 0.125, 1.0, 0.125, 1.0, 0.3418, 0.4717, 0.25, 0.49, 0.1582, 0.4717, 0.08029, 0.4197, 0.02827, 0.3418, 0.01, 0.25, 0.02827, 0.1582, 0.08029, 0.08029, 0.1582, 0.02827, 0.25, 0.01, 0.3418, 0.02827, 0.4197, 0.08029, 0.4717, 0.1582, 0.49, 0.25, 0.4717, 0.3418, 0.4197, 0.4197, 0.0625, 0.5, 0.0625, 0.5, 0.0, 0.5, 0.0, 0.5, 0.125, 1.0, 0.125, 1.0, 0.0625, 1.0, 0.0625, 1.0, 1.0, 0.5, 1.0, 0.5, 0.9375, 0.5, 0.9375, 0.5, 0.0625, 1.0, 0.0625, 1.0, 0.0, 1.0, 0.0, 1.0, 0.75, 0.49, 0.8418, 0.4717, 0.9197, 0.4197, 0.9717, 0.3418, 0.99, 0.25, 0.9717, 0.1582, 0.9197, 0.08029, 0.8418, 0.02827, 0.75, 0.01, 0.6582, 0.02827, 0.5803, 0.08029, 0.5283, 0.1582, 0.51, 0.25, 0.5283, 0.3418, 0.5803, 0.4197, 0.6582, 0.4717, 0.0625, 0.5, 0.0625, 0.6802, 0.0, 0.6802, 0.0, 0.5, 0.125, 0.5, 0.125, 0.6802, 0.0625, 0.6802, 0.0625, 0.5, 0.1875, 0.5, 0.1875, 0.6802, 0.125, 0.6802, 0.125, 0.5, 0.25, 0.5, 0.25, 0.6802, 0.1875, 0.6802, 0.1875, 0.5, 0.3125, 0.5, 0.3125, 0.6802, 0.25, 0.6802, 0.25, 0.5, 0.375, 0.5, 0.375, 0.6802, 0.3125, 0.6802, 0.3125, 0.5, 0.4375, 0.5, 0.4375, 0.6802, 0.375, 0.6802, 0.375, 0.5, 0.5, 0.5, 0.5, 0.6802, 0.4375, 0.6802, 0.4375, 0.5, 0.5625, 0.5, 0.5625, 0.6802, 0.5, 0.6802, 0.5, 0.5, 0.625, 0.5, 0.625, 0.6802, 0.5625, 0.6802, 0.5625, 0.5, 0.6875, 0.5, 0.6875, 0.6802, 0.625, 0.6802, 0.625, 0.5, 0.75, 0.5, 0.75, 0.6802, 0.6875, 0.6802, 0.6875, 0.5, 0.8125, 0.5, 0.8125, 0.6802, 0.75, 0.6802, 0.75, 0.5, 0.875, 0.5, 0.875, 0.6802, 0.8125, 0.6802, 0.8125, 0.5, 0.9375, 0.5, 0.9375, 0.6802, 0.875, 0.6802, 0.875, 0.5, 1.0, 0.5, 1.0, 0.6802, 0.9375, 0.6802, 0.9375, 0.5, 0.0625, 0.6802, 0.0625, 0.8527, 0.0, 0.8527, 0.0, 0.6802, 0.125, 0.6802, 0.125, 0.8527, 0.0625, 0.8527, 0.0625, 0.6802, 0.1875, 0.6802, 0.1875, 0.8527, 0.125, 0.8527, 0.125, 0.6802, 0.25, 0.6802, 0.25, 0.8527, 0.1875, 0.8527, 0.1875, 0.6802, 0.3125, 0.6802, 0.3125, 0.8527, 0.25, 0.8527, 0.25, 0.6802, 0.375, 0.6802, 0.375, 0.8527, 0.3125, 0.8527, 0.3125, 0.6802, 0.4375, 0.6802, 0.4375, 0.8527, 0.375, 0.8527, 0.375, 0.6802, 0.5, 0.6802, 0.5, 0.8527, 0.4375, 0.8527, 0.4375, 0.6802, 0.5625, 0.6802, 0.5625, 0.8527, 0.5, 0.8527, 0.5, 0.6802, 0.625, 0.6802, 0.625, 0.8527, 0.5625, 0.8527, 0.5625, 0.6802, 0.6875, 0.6802, 0.6875, 0.8527, 0.625, 0.8527, 0.625, 0.6802, 0.75, 0.6802, 0.75, 0.8527, 0.6875, 0.8527, 0.6875, 0.6802, 0.8125, 0.6802, 0.8125, 0.8527, 0.75, 0.8527, 0.75, 0.6802, 0.875, 0.6802, 0.875, 0.8527, 0.8125, 0.8527, 0.8125, 0.6802, 0.9375, 0.6802, 0.9375, 0.8527, 0.875, 0.8527, 0.875, 0.6802, 1.0, 0.6802, 1.0, 0.8527, 0.9375, 0.8527, 0.9375, 0.6802, 0.0625, 0.8527, 0.0625, 1.0, 0.0, 1.0, 0.0, 0.8527, 0.125, 0.8527, 0.125, 1.0, 0.0625, 1.0, 0.0625, 0.8527, 0.1875, 0.8527, 0.1875, 1.0, 0.125, 1.0, 0.125, 0.8527, 0.25, 0.8527, 0.25, 1.0, 0.1875, 1.0, 0.1875, 0.8527, 0.3125, 0.8527, 0.3125, 1.0, 0.25, 1.0, 0.25, 0.8527, 0.375, 0.8527, 0.375, 1.0, 0.3125, 1.0, 0.3125, 0.8527, 0.4375, 0.8527, 0.4375, 1.0, 0.375, 1.0, 0.375, 0.8527, 0.5, 0.8527, 0.5, 1.0, 0.4375, 1.0, 0.4375, 0.8527, 0.5625, 0.8527, 0.5625, 1.0, 0.5, 1.0, 0.5, 0.8527, 0.625, 0.8527, 0.625, 1.0, 0.5625, 1.0, 0.5625, 0.8527, 0.6875, 0.8527, 0.6875, 1.0, 0.625, 1.0, 0.625, 0.8527, 0.75, 0.8527, 0.75, 1.0, 0.6875, 1.0, 0.6875, 0.8527, 0.8125, 0.8527, 0.8125, 1.0, 0.75, 1.0, 0.75, 0.8527, 0.875, 0.8527, 0.875, 1.0, 0.8125, 1.0, 0.8125, 0.8527, 0.9375, 0.8527, 0.9375, 1.0, 0.875, 1.0, 0.875, 0.8527, 1.0, 0.8527, 1.0, 1.0, 0.9375, 1.0, 0.9375, 0.8527])
me_x.materials.append(mat_002)
me_x.use_remesh_fix_poles = True
me_x.use_remesh_preserve_attributes = False
me_x.update()
me_x_1 = bpy.data.meshes.new('Икосфера')
me_x_1.from_pydata([(0.08171, -0.8236, 2.114), (0.6607, -1.466, 2.376), (-0.2524, -1.755, 2.308), (-0.8167, -0.8869, 2.707), (-0.2524, -0.1101, 2.707), (0.8397, -0.4068, 2.633), (0.2524, -1.942, 3.103), (-0.7628, -1.255, 3.422), (-0.7628, -0.295, 3.422), (0.2752, 0.001722, 3.489), (0.7222, -1.185, 3.206), (-0.1021, -0.775, 3.927), (-0.2456, -1.28, 2.324), (0.4701, -1.126, 1.973), (0.24, -1.702, 2.247), (0.9557, -0.9827, 2.341), (0.5673, -0.6722, 2.301), (-0.5773, -0.8236, 2.324), (-0.6284, -1.343, 2.636), (0.03061, -0.4978, 2.301), (-0.7256, -0.3671, 2.621), (0.24, -0.1481, 2.636), (0.8684, -1.367, 2.818), (1.047, -0.8175, 2.873), (-2.999e-17, -1.981, 2.675), (0.5367, -1.811, 2.714), (-0.9705, -1.057, 3.014), (-0.5367, -1.626, 3.116), (-0.6388, -0.03629, 3.014), (-0.9705, -0.4929, 3.014), (0.4422, -0.1481, 3.041), (-1.233e-10, 0.02627, 3.116), (0.6284, -1.646, 3.246), (-0.24, -1.921, 3.182), (-0.8789, -0.775, 3.494), (-0.3421, -0.0363, 3.494), (0.4925, -0.3185, 3.298), (0.1483, -1.714, 3.535), (0.605, -1.269, 3.707), (-0.3884, -1.169, 3.892), (-0.4905, -0.4929, 3.79), (0.1712, -0.3185, 3.858), (0.1556, 0.7099, 1.846), (0.6983, 0.04816, 2.232), (-0.2073, -0.1955, 2.334), (-0.7924, 0.7099, 2.358), (-0.3288, 1.362, 2.193), (0.5427, 0.8513, 2.169), (0.2073, -0.1955, 3.005), (-0.5427, 0.04816, 3.005), (-0.5427, 0.8367, 3.005), (0.2073, 1.163, 3.024), (0.6708, 0.3306, 3.097), (6.132e-16, 0.3306, 3.512), (0.03375, 0.3349, 1.958), (0.4746, 0.2107, 1.929), (0.1972, -0.1643, 2.275), (0.7936, 0.4425, 2.173), (0.4746, 0.6742, 1.929), (-0.5159, 0.7099, 2.056), (-0.5161, 0.155, 2.275), (0.03375, 1.085, 1.958), (-0.6377, 1.085, 2.299), (0.1972, 1.331, 2.139), (0.7133, 0.2107, 2.669), (0.8689, 0.6888, 2.402), (5.927e-16, -0.3075, 2.669), (0.4408, -0.1643, 2.669), (-0.7133, 0.0308, 2.64), (-0.4408, -0.1643, 2.669), (-0.4408, 1.117, 2.854), (-0.7133, 0.6742, 2.669), (0.4408, 1.064, 2.504), (5.15e-16, 1.275, 2.689), (0.5161, 0.06746, 3.064), (-0.1972, -0.1643, 3.064), (-0.638, 0.4425, 3.064), (-0.1972, 1.132, 3.083), (0.5161, 0.832, 2.898), (0.1218, 0.06746, 3.307), (0.3943, 0.3306, 3.4), (-0.319, 0.2107, 3.307), (-0.319, 0.6742, 3.307), (0.1218, 0.7056, 3.4), (0.4906, -0.4163, 2.021), (0.6198, -0.5381, 2.223), (0.2598, -0.655, 2.223), (0.03732, -0.3488, 2.223), (0.2598, -0.04257, 2.223), (0.7511, -0.2271, 2.22), (0.4588, -0.655, 2.545), (0.09881, -0.6056, 2.581), (0.09881, -0.1595, 2.545), (0.4588, -0.04257, 2.545), (0.6813, -0.3938, 2.637), (0.3593, -0.3488, 2.744), (0.3008, -0.5288, 2.077), (0.6437, -0.5276, 2.075), (0.4539, -0.6401, 2.194), (0.7968, -0.4163, 2.192), (0.6437, -0.3051, 2.075), (0.17, -0.3488, 2.077), (0.1116, -0.5288, 2.194), (0.4321, -0.2363, 2.075), (0.1116, -0.1688, 2.194), (0.4539, 0.07187, 2.234), (0.7017, -0.5726, 2.513), (0.833, -0.3501, 2.474), (0.3593, -0.7088, 2.384), (0.5709, -0.6401, 2.384), (0.01693, -0.5276, 2.42), (0.1477, -0.6401, 2.384), (0.1477, -0.05756, 2.384), (0.01693, -0.2376, 2.384), (0.5709, 0.07187, 2.423), (0.3593, 0.01119, 2.384), (0.6071, -0.5963, 2.609), (0.2647, -0.6401, 2.573), (0.05308, -0.3488, 2.573), (0.2647, -0.05756, 2.573), (0.7383, -0.2814, 2.663), (0.4178, -0.5288, 2.69), (0.5486, -0.3488, 2.69), (0.2062, -0.4601, 2.69), (0.2062, -0.2376, 2.69), (0.4178, -0.1688, 2.69)], [], [(0, 13, 12), (1, 13, 15), (0, 12, 17), (0, 17, 19), (0, 19, 16), (1, 15, 22), (2, 14, 24), (3, 18, 26), (4, 20, 28), (5, 21, 30), (1, 22, 25), (2, 24, 27), (3, 26, 29), (4, 28, 31), (5, 30, 23), (6, 32, 37), (7, 33, 39), (8, 34, 40), (9, 35, 41), (10, 36, 38), (38, 41, 11), (38, 36, 41), (36, 9, 41), (41, 40, 11), (41, 35, 40), (35, 8, 40), (40, 39, 11), (40, 34, 39), (34, 7, 39), (39, 37, 11), (39, 33, 37), (33, 6, 37), (37, 38, 11), (37, 32, 38), (32, 10, 38), (23, 36, 10), (23, 30, 36), (30, 9, 36), (31, 35, 9), (31, 28, 35), (28, 8, 35), (29, 34, 8), (29, 26, 34), (26, 7, 34), (27, 33, 7), (27, 24, 33), (24, 6, 33), (25, 32, 6), (25, 22, 32), (22, 10, 32), (30, 31, 9), (30, 21, 31), (21, 4, 31), (28, 29, 8), (28, 20, 29), (20, 3, 29), (26, 27, 7), (26, 18, 27), (18, 2, 27), (24, 25, 6), (24, 14, 25), (14, 1, 25), (22, 23, 10), (22, 15, 23), (15, 5, 23), (16, 21, 5), (16, 19, 21), (19, 4, 21), (19, 20, 4), (19, 17, 20), (17, 3, 20), (17, 18, 3), (17, 12, 18), (12, 2, 18), (15, 16, 5), (15, 13, 16), (13, 0, 16), (12, 14, 2), (12, 13, 14), (13, 1, 14), (42, 55, 54), (43, 55, 57), (42, 54, 59), (42, 59, 61), (42, 61, 58), (43, 57, 64), (44, 56, 66), (45, 60, 68), (46, 62, 70), (47, 63, 72), (43, 64, 67), (44, 66, 69), (45, 68, 71), (46, 70, 73), (47, 72, 65), (48, 74, 79), (49, 75, 81), (50, 76, 82), (51, 77, 83), (52, 78, 80), (80, 83, 53), (80, 78, 83), (78, 51, 83), (83, 82, 53), (83, 77, 82), (77, 50, 82), (82, 81, 53), (82, 76, 81), (76, 49, 81), (81, 79, 53), (81, 75, 79), (75, 48, 79), (79, 80, 53), (79, 74, 80), (74, 52, 80), (65, 78, 52), (65, 72, 78), (72, 51, 78), (73, 77, 51), (73, 70, 77), (70, 50, 77), (71, 76, 50), (71, 68, 76), (68, 49, 76), (69, 75, 49), (69, 66, 75), (66, 48, 75), (67, 74, 48), (67, 64, 74), (64, 52, 74), (72, 73, 51), (72, 63, 73), (63, 46, 73), (70, 71, 50), (70, 62, 71), (62, 45, 71), (68, 69, 49), (68, 60, 69), (60, 44, 69), (66, 67, 48), (66, 56, 67), (56, 43, 67), (64, 65, 52), (64, 57, 65), (57, 47, 65), (58, 63, 47), (58, 61, 63), (61, 46, 63), (61, 62, 46), (61, 59, 62), (59, 45, 62), (59, 60, 45), (59, 54, 60), (54, 44, 60), (57, 58, 47), (57, 55, 58), (55, 42, 58), (54, 56, 44), (54, 55, 56), (55, 43, 56), (84, 97, 96), (85, 97, 99), (84, 96, 101), (84, 101, 103), (84, 103, 100), (85, 99, 106), (86, 98, 108), (87, 102, 110), (88, 104, 112), (89, 105, 114), (85, 106, 109), (86, 108, 111), (87, 110, 113), (88, 112, 115), (89, 114, 107), (90, 116, 121), (91, 117, 123), (92, 118, 124), (93, 119, 125), (94, 120, 122), (122, 125, 95), (122, 120, 125), (120, 93, 125), (125, 124, 95), (125, 119, 124), (119, 92, 124), (124, 123, 95), (124, 118, 123), (118, 91, 123), (123, 121, 95), (123, 117, 121), (117, 90, 121), (121, 122, 95), (121, 116, 122), (116, 94, 122), (107, 120, 94), (107, 114, 120), (114, 93, 120), (115, 119, 93), (115, 112, 119), (112, 92, 119), (113, 118, 92), (113, 110, 118), (110, 91, 118), (111, 117, 91), (111, 108, 117), (108, 90, 117), (109, 116, 90), (109, 106, 116), (106, 94, 116), (114, 115, 93), (114, 105, 115), (105, 88, 115), (112, 113, 92), (112, 104, 113), (104, 87, 113), (110, 111, 91), (110, 102, 111), (102, 86, 111), (108, 109, 90), (108, 98, 109), (98, 85, 109), (106, 107, 94), (106, 99, 107), (99, 89, 107), (100, 105, 89), (100, 103, 105), (103, 88, 105), (103, 104, 88), (103, 101, 104), (101, 87, 104), (101, 102, 87), (101, 96, 102), (96, 86, 102), (99, 100, 89), (99, 97, 100), (97, 84, 100), (96, 98, 86), (96, 97, 98), (97, 85, 98)])
_uv = me_x_1.uv_layers.new(name='UVКарта')
_uv.uv.foreach_set('vector', [0.1818, 0.0, 0.2273, 0.07873, 0.1364, 0.07873, 0.2727, 0.1575, 0.3182, 0.07873, 0.3636, 0.1575, 0.9091, 0.0, 0.9545, 0.07873, 0.8636, 0.07873, 0.7273, 0.0, 0.7727, 0.07873, 0.6818, 0.07873, 0.5455, 0.0, 0.5909, 0.07873, 0.5, 0.07873, 0.2727, 0.1575, 0.3636, 0.1575, 0.3182, 0.2362, 0.09091, 0.1575, 0.1818, 0.1575, 0.1364, 0.2362, 0.8182, 0.1575, 0.9091, 0.1575, 0.8636, 0.2362, 0.6364, 0.1575, 0.7273, 0.1575, 0.6818, 0.2362, 0.4545, 0.1575, 0.5455, 0.1575, 0.5, 0.2362, 0.2727, 0.1575, 0.3182, 0.2362, 0.2273, 0.2362, 0.09091, 0.1575, 0.1364, 0.2362, 0.04546, 0.2362, 0.8182, 0.1575, 0.8636, 0.2362, 0.7727, 0.2362, 0.6364, 0.1575, 0.6818, 0.2362, 0.5909, 0.2362, 0.4545, 0.1575, 0.5, 0.2362, 0.4091, 0.2362, 0.1818, 0.3149, 0.2727, 0.3149, 0.2273, 0.3937, 0.0, 0.3149, 0.09091, 0.3149, 0.04546, 0.3937, 0.7273, 0.3149, 0.8182, 0.3149, 0.7727, 0.3937, 0.5455, 0.3149, 0.6364, 0.3149, 0.5909, 0.3937, 0.3636, 0.3149, 0.4545, 0.3149, 0.4091, 0.3937, 0.4091, 0.3937, 0.5, 0.3937, 0.4545, 0.4724, 0.4091, 0.3937, 0.4545, 0.3149, 0.5, 0.3937, 0.4545, 0.3149, 0.5455, 0.3149, 0.5, 0.3937, 0.5909, 0.3937, 0.6818, 0.3937, 0.6364, 0.4724, 0.5909, 0.3937, 0.6364, 0.3149, 0.6818, 0.3937, 0.6364, 0.3149, 0.7273, 0.3149, 0.6818, 0.3937, 0.7727, 0.3937, 0.8636, 0.3937, 0.8182, 0.4724, 0.7727, 0.3937, 0.8182, 0.3149, 0.8636, 0.3937, 0.8182, 0.3149, 0.9091, 0.3149, 0.8636, 0.3937, 0.04546, 0.3937, 0.1364, 0.3937, 0.09091, 0.4724, 0.04546, 0.3937, 0.09091, 0.3149, 0.1364, 0.3937, 0.09091, 0.3149, 0.1818, 0.3149, 0.1364, 0.3937, 0.2273, 0.3937, 0.3182, 0.3937, 0.2727, 0.4724, 0.2273, 0.3937, 0.2727, 0.3149, 0.3182, 0.3937, 0.2727, 0.3149, 0.3636, 0.3149, 0.3182, 0.3937, 0.4091, 0.2362, 0.4545, 0.3149, 0.3636, 0.3149, 0.4091, 0.2362, 0.5, 0.2362, 0.4545, 0.3149, 0.5, 0.2362, 0.5455, 0.3149, 0.4545, 0.3149, 0.5909, 0.2362, 0.6364, 0.3149, 0.5455, 0.3149, 0.5909, 0.2362, 0.6818, 0.2362, 0.6364, 0.3149, 0.6818, 0.2362, 0.7273, 0.3149, 0.6364, 0.3149, 0.7727, 0.2362, 0.8182, 0.3149, 0.7273, 0.3149, 0.7727, 0.2362, 0.8636, 0.2362, 0.8182, 0.3149, 0.8636, 0.2362, 0.9091, 0.3149, 0.8182, 0.3149, 0.04546, 0.2362, 0.09091, 0.3149, 0.0, 0.3149, 0.04546, 0.2362, 0.1364, 0.2362, 0.09091, 0.3149, 0.1364, 0.2362, 0.1818, 0.3149, 0.09091, 0.3149, 0.2273, 0.2362, 0.2727, 0.3149, 0.1818, 0.3149, 0.2273, 0.2362, 0.3182, 0.2362, 0.2727, 0.3149, 0.3182, 0.2362, 0.3636, 0.3149, 0.2727, 0.3149, 0.5, 0.2362, 0.5909, 0.2362, 0.5455, 0.3149, 0.5, 0.2362, 0.5455, 0.1575, 0.5909, 0.2362, 0.5455, 0.1575, 0.6364, 0.1575, 0.5909, 0.2362, 0.6818, 0.2362, 0.7727, 0.2362, 0.7273, 0.3149, 0.6818, 0.2362, 0.7273, 0.1575, 0.7727, 0.2362, 0.7273, 0.1575, 0.8182, 0.1575, 0.7727, 0.2362, 0.8636, 0.2362, 0.9545, 0.2362, 0.9091, 0.3149, 0.8636, 0.2362, 0.9091, 0.1575, 0.9545, 0.2362, 0.9091, 0.1575, 1.0, 0.1575, 0.9545, 0.2362, 0.1364, 0.2362, 0.2273, 0.2362, 0.1818, 0.3149, 0.1364, 0.2362, 0.1818, 0.1575, 0.2273, 0.2362, 0.1818, 0.1575, 0.2727, 0.1575, 0.2273, 0.2362, 0.3182, 0.2362, 0.4091, 0.2362, 0.3636, 0.3149, 0.3182, 0.2362, 0.3636, 0.1575, 0.4091, 0.2362, 0.3636, 0.1575, 0.4545, 0.1575, 0.4091, 0.2362, 0.5, 0.07873, 0.5455, 0.1575, 0.4545, 0.1575, 0.5, 0.07873, 0.5909, 0.07873, 0.5455, 0.1575, 0.5909, 0.07873, 0.6364, 0.1575, 0.5455, 0.1575, 0.6818, 0.07873, 0.7273, 0.1575, 0.6364, 0.1575, 0.6818, 0.07873, 0.7727, 0.07873, 0.7273, 0.1575, 0.7727, 0.07873, 0.8182, 0.1575, 0.7273, 0.1575, 0.8636, 0.07873, 0.9091, 0.1575, 0.8182, 0.1575, 0.8636, 0.07873, 0.9545, 0.07873, 0.9091, 0.1575, 0.9545, 0.07873, 1.0, 0.1575, 0.9091, 0.1575, 0.3636, 0.1575, 0.4091, 0.07873, 0.4545, 0.1575, 0.3636, 0.1575, 0.3182, 0.07873, 0.4091, 0.07873, 0.3182, 0.07873, 0.3636, 0.0, 0.4091, 0.07873, 0.1364, 0.07873, 0.1818, 0.1575, 0.09091, 0.1575, 0.1364, 0.07873, 0.2273, 0.07873, 0.1818, 0.1575, 0.2273, 0.07873, 0.2727, 0.1575, 0.1818, 0.1575, 0.1818, 0.0, 0.2273, 0.07873, 0.1364, 0.07873, 0.2727, 0.1575, 0.3182, 0.07873, 0.3636, 0.1575, 0.9091, 0.0, 0.9545, 0.07873, 0.8636, 0.07873, 0.7273, 0.0, 0.7727, 0.07873, 0.6818, 0.07873, 0.5455, 0.0, 0.5909, 0.07873, 0.5, 0.07873, 0.2727, 0.1575, 0.3636, 0.1575, 0.3182, 0.2362, 0.09091, 0.1575, 0.1818, 0.1575, 0.1364, 0.2362, 0.8182, 0.1575, 0.9091, 0.1575, 0.8636, 0.2362, 0.6364, 0.1575, 0.7273, 0.1575, 0.6818, 0.2362, 0.4545, 0.1575, 0.5455, 0.1575, 0.5, 0.2362, 0.2727, 0.1575, 0.3182, 0.2362, 0.2273, 0.2362, 0.09091, 0.1575, 0.1364, 0.2362, 0.04546, 0.2362, 0.8182, 0.1575, 0.8636, 0.2362, 0.7727, 0.2362, 0.6364, 0.1575, 0.6818, 0.2362, 0.5909, 0.2362, 0.4545, 0.1575, 0.5, 0.2362, 0.4091, 0.2362, 0.1818, 0.3149, 0.2727, 0.3149, 0.2273, 0.3937, 0.0, 0.3149, 0.09091, 0.3149, 0.04546, 0.3937, 0.7273, 0.3149, 0.8182, 0.3149, 0.7727, 0.3937, 0.5455, 0.3149, 0.6364, 0.3149, 0.5909, 0.3937, 0.3636, 0.3149, 0.4545, 0.3149, 0.4091, 0.3937, 0.4091, 0.3937, 0.5, 0.3937, 0.4545, 0.4724, 0.4091, 0.3937, 0.4545, 0.3149, 0.5, 0.3937, 0.4545, 0.3149, 0.5455, 0.3149, 0.5, 0.3937, 0.5909, 0.3937, 0.6818, 0.3937, 0.6364, 0.4724, 0.5909, 0.3937, 0.6364, 0.3149, 0.6818, 0.3937, 0.6364, 0.3149, 0.7273, 0.3149, 0.6818, 0.3937, 0.7727, 0.3937, 0.8636, 0.3937, 0.8182, 0.4724, 0.7727, 0.3937, 0.8182, 0.3149, 0.8636, 0.3937, 0.8182, 0.3149, 0.9091, 0.3149, 0.8636, 0.3937, 0.04546, 0.3937, 0.1364, 0.3937, 0.09091, 0.4724, 0.04546, 0.3937, 0.09091, 0.3149, 0.1364, 0.3937, 0.09091, 0.3149, 0.1818, 0.3149, 0.1364, 0.3937, 0.2273, 0.3937, 0.3182, 0.3937, 0.2727, 0.4724, 0.2273, 0.3937, 0.2727, 0.3149, 0.3182, 0.3937, 0.2727, 0.3149, 0.3636, 0.3149, 0.3182, 0.3937, 0.4091, 0.2362, 0.4545, 0.3149, 0.3636, 0.3149, 0.4091, 0.2362, 0.5, 0.2362, 0.4545, 0.3149, 0.5, 0.2362, 0.5455, 0.3149, 0.4545, 0.3149, 0.5909, 0.2362, 0.6364, 0.3149, 0.5455, 0.3149, 0.5909, 0.2362, 0.6818, 0.2362, 0.6364, 0.3149, 0.6818, 0.2362, 0.7273, 0.3149, 0.6364, 0.3149, 0.7727, 0.2362, 0.8182, 0.3149, 0.7273, 0.3149, 0.7727, 0.2362, 0.8636, 0.2362, 0.8182, 0.3149, 0.8636, 0.2362, 0.9091, 0.3149, 0.8182, 0.3149, 0.04546, 0.2362, 0.09091, 0.3149, 0.0, 0.3149, 0.04546, 0.2362, 0.1364, 0.2362, 0.09091, 0.3149, 0.1364, 0.2362, 0.1818, 0.3149, 0.09091, 0.3149, 0.2273, 0.2362, 0.2727, 0.3149, 0.1818, 0.3149, 0.2273, 0.2362, 0.3182, 0.2362, 0.2727, 0.3149, 0.3182, 0.2362, 0.3636, 0.3149, 0.2727, 0.3149, 0.5, 0.2362, 0.5909, 0.2362, 0.5455, 0.3149, 0.5, 0.2362, 0.5455, 0.1575, 0.5909, 0.2362, 0.5455, 0.1575, 0.6364, 0.1575, 0.5909, 0.2362, 0.6818, 0.2362, 0.7727, 0.2362, 0.7273, 0.3149, 0.6818, 0.2362, 0.7273, 0.1575, 0.7727, 0.2362, 0.7273, 0.1575, 0.8182, 0.1575, 0.7727, 0.2362, 0.8636, 0.2362, 0.9545, 0.2362, 0.9091, 0.3149, 0.8636, 0.2362, 0.9091, 0.1575, 0.9545, 0.2362, 0.9091, 0.1575, 1.0, 0.1575, 0.9545, 0.2362, 0.1364, 0.2362, 0.2273, 0.2362, 0.1818, 0.3149, 0.1364, 0.2362, 0.1818, 0.1575, 0.2273, 0.2362, 0.1818, 0.1575, 0.2727, 0.1575, 0.2273, 0.2362, 0.3182, 0.2362, 0.4091, 0.2362, 0.3636, 0.3149, 0.3182, 0.2362, 0.3636, 0.1575, 0.4091, 0.2362, 0.3636, 0.1575, 0.4545, 0.1575, 0.4091, 0.2362, 0.5, 0.07873, 0.5455, 0.1575, 0.4545, 0.1575, 0.5, 0.07873, 0.5909, 0.07873, 0.5455, 0.1575, 0.5909, 0.07873, 0.6364, 0.1575, 0.5455, 0.1575, 0.6818, 0.07873, 0.7273, 0.1575, 0.6364, 0.1575, 0.6818, 0.07873, 0.7727, 0.07873, 0.7273, 0.1575, 0.7727, 0.07873, 0.8182, 0.1575, 0.7273, 0.1575, 0.8636, 0.07873, 0.9091, 0.1575, 0.8182, 0.1575, 0.8636, 0.07873, 0.9545, 0.07873, 0.9091, 0.1575, 0.9545, 0.07873, 1.0, 0.1575, 0.9091, 0.1575, 0.3636, 0.1575, 0.4091, 0.07873, 0.4545, 0.1575, 0.3636, 0.1575, 0.3182, 0.07873, 0.4091, 0.07873, 0.3182, 0.07873, 0.3636, 0.0, 0.4091, 0.07873, 0.1364, 0.07873, 0.1818, 0.1575, 0.09091, 0.1575, 0.1364, 0.07873, 0.2273, 0.07873, 0.1818, 0.1575, 0.2273, 0.07873, 0.2727, 0.1575, 0.1818, 0.1575, 0.1818, 0.0, 0.2273, 0.07873, 0.1364, 0.07873, 0.2727, 0.1575, 0.3182, 0.07873, 0.3636, 0.1575, 0.9091, 0.0, 0.9545, 0.07873, 0.8636, 0.07873, 0.7273, 0.0, 0.7727, 0.07873, 0.6818, 0.07873, 0.5455, 0.0, 0.5909, 0.07873, 0.5, 0.07873, 0.2727, 0.1575, 0.3636, 0.1575, 0.3182, 0.2362, 0.09091, 0.1575, 0.1818, 0.1575, 0.1364, 0.2362, 0.8182, 0.1575, 0.9091, 0.1575, 0.8636, 0.2362, 0.6364, 0.1575, 0.7273, 0.1575, 0.6818, 0.2362, 0.4545, 0.1575, 0.5455, 0.1575, 0.5, 0.2362, 0.2727, 0.1575, 0.3182, 0.2362, 0.2273, 0.2362, 0.09091, 0.1575, 0.1364, 0.2362, 0.04546, 0.2362, 0.8182, 0.1575, 0.8636, 0.2362, 0.7727, 0.2362, 0.6364, 0.1575, 0.6818, 0.2362, 0.5909, 0.2362, 0.4545, 0.1575, 0.5, 0.2362, 0.4091, 0.2362, 0.1818, 0.3149, 0.2727, 0.3149, 0.2273, 0.3937, 0.0, 0.3149, 0.09091, 0.3149, 0.04546, 0.3937, 0.7273, 0.3149, 0.8182, 0.3149, 0.7727, 0.3937, 0.5455, 0.3149, 0.6364, 0.3149, 0.5909, 0.3937, 0.3636, 0.3149, 0.4545, 0.3149, 0.4091, 0.3937, 0.4091, 0.3937, 0.5, 0.3937, 0.4545, 0.4724, 0.4091, 0.3937, 0.4545, 0.3149, 0.5, 0.3937, 0.4545, 0.3149, 0.5455, 0.3149, 0.5, 0.3937, 0.5909, 0.3937, 0.6818, 0.3937, 0.6364, 0.4724, 0.5909, 0.3937, 0.6364, 0.3149, 0.6818, 0.3937, 0.6364, 0.3149, 0.7273, 0.3149, 0.6818, 0.3937, 0.7727, 0.3937, 0.8636, 0.3937, 0.8182, 0.4724, 0.7727, 0.3937, 0.8182, 0.3149, 0.8636, 0.3937, 0.8182, 0.3149, 0.9091, 0.3149, 0.8636, 0.3937, 0.04546, 0.3937, 0.1364, 0.3937, 0.09091, 0.4724, 0.04546, 0.3937, 0.09091, 0.3149, 0.1364, 0.3937, 0.09091, 0.3149, 0.1818, 0.3149, 0.1364, 0.3937, 0.2273, 0.3937, 0.3182, 0.3937, 0.2727, 0.4724, 0.2273, 0.3937, 0.2727, 0.3149, 0.3182, 0.3937, 0.2727, 0.3149, 0.3636, 0.3149, 0.3182, 0.3937, 0.4091, 0.2362, 0.4545, 0.3149, 0.3636, 0.3149, 0.4091, 0.2362, 0.5, 0.2362, 0.4545, 0.3149, 0.5, 0.2362, 0.5455, 0.3149, 0.4545, 0.3149, 0.5909, 0.2362, 0.6364, 0.3149, 0.5455, 0.3149, 0.5909, 0.2362, 0.6818, 0.2362, 0.6364, 0.3149, 0.6818, 0.2362, 0.7273, 0.3149, 0.6364, 0.3149, 0.7727, 0.2362, 0.8182, 0.3149, 0.7273, 0.3149, 0.7727, 0.2362, 0.8636, 0.2362, 0.8182, 0.3149, 0.8636, 0.2362, 0.9091, 0.3149, 0.8182, 0.3149, 0.04546, 0.2362, 0.09091, 0.3149, 0.0, 0.3149, 0.04546, 0.2362, 0.1364, 0.2362, 0.09091, 0.3149, 0.1364, 0.2362, 0.1818, 0.3149, 0.09091, 0.3149, 0.2273, 0.2362, 0.2727, 0.3149, 0.1818, 0.3149, 0.2273, 0.2362, 0.3182, 0.2362, 0.2727, 0.3149, 0.3182, 0.2362, 0.3636, 0.3149, 0.2727, 0.3149, 0.5, 0.2362, 0.5909, 0.2362, 0.5455, 0.3149, 0.5, 0.2362, 0.5455, 0.1575, 0.5909, 0.2362, 0.5455, 0.1575, 0.6364, 0.1575, 0.5909, 0.2362, 0.6818, 0.2362, 0.7727, 0.2362, 0.7273, 0.3149, 0.6818, 0.2362, 0.7273, 0.1575, 0.7727, 0.2362, 0.7273, 0.1575, 0.8182, 0.1575, 0.7727, 0.2362, 0.8636, 0.2362, 0.9545, 0.2362, 0.9091, 0.3149, 0.8636, 0.2362, 0.9091, 0.1575, 0.9545, 0.2362, 0.9091, 0.1575, 1.0, 0.1575, 0.9545, 0.2362, 0.1364, 0.2362, 0.2273, 0.2362, 0.1818, 0.3149, 0.1364, 0.2362, 0.1818, 0.1575, 0.2273, 0.2362, 0.1818, 0.1575, 0.2727, 0.1575, 0.2273, 0.2362, 0.3182, 0.2362, 0.4091, 0.2362, 0.3636, 0.3149, 0.3182, 0.2362, 0.3636, 0.1575, 0.4091, 0.2362, 0.3636, 0.1575, 0.4545, 0.1575, 0.4091, 0.2362, 0.5, 0.07873, 0.5455, 0.1575, 0.4545, 0.1575, 0.5, 0.07873, 0.5909, 0.07873, 0.5455, 0.1575, 0.5909, 0.07873, 0.6364, 0.1575, 0.5455, 0.1575, 0.6818, 0.07873, 0.7273, 0.1575, 0.6364, 0.1575, 0.6818, 0.07873, 0.7727, 0.07873, 0.7273, 0.1575, 0.7727, 0.07873, 0.8182, 0.1575, 0.7273, 0.1575, 0.8636, 0.07873, 0.9091, 0.1575, 0.8182, 0.1575, 0.8636, 0.07873, 0.9545, 0.07873, 0.9091, 0.1575, 0.9545, 0.07873, 1.0, 0.1575, 0.9091, 0.1575, 0.3636, 0.1575, 0.4091, 0.07873, 0.4545, 0.1575, 0.3636, 0.1575, 0.3182, 0.07873, 0.4091, 0.07873, 0.3182, 0.07873, 0.3636, 0.0, 0.4091, 0.07873, 0.1364, 0.07873, 0.1818, 0.1575, 0.09091, 0.1575, 0.1364, 0.07873, 0.2273, 0.07873, 0.1818, 0.1575, 0.2273, 0.07873, 0.2727, 0.1575, 0.1818, 0.1575])
me_x_1.materials.append(mat_x)
me_x_1.use_remesh_fix_poles = True
me_x_1.use_remesh_preserve_attributes = False
me_x_1.update()

# ---- objects
ob_light = bpy.data.objects.new('Light', light_light)
ob_camera = bpy.data.objects.new('Camera', cam_camera)
ob_x = bpy.data.objects.new('Цилиндр', me_x)
ob_x_1 = bpy.data.objects.new('Икосфера', me_x_1)

# ---- transforms, parenting, visibility, modifiers, constraints
ob_light.location = (4.076, 1.005, 5.904)
ob_light.rotation_euler = (0.6503, 0.05522, 1.866)
ob_light.lock_rotations_4d = False
ob_light.empty_display_type = 'ARROWS'
ob_light.color = (0.0, 0.0, 0.0, 0.0)
ob_light.lineart.crease_threshold = 0.0
ob_camera.location = (7.359, -6.926, 4.958)
ob_camera.rotation_euler = (1.109, 0.0, 0.8149)
ob_camera.lock_rotations_4d = False
ob_camera.empty_display_type = 'ARROWS'
ob_camera.color = (0.0, 0.0, 0.0, 0.0)
ob_camera.display_type = 'WIRE'
ob_camera.lineart.crease_threshold = 0.0
ob_x.location = (0.0, 0.0, 0.0)
ob_x_1.location = (0.0, 0.0, 0.0)

# ---- collection membership
col_collection.objects.link(ob_light)
col_collection.objects.link(ob_camera)
col_collection.objects.link(ob_x)
col_collection.objects.link(ob_x_1)

# ---- scene / render settings (as saved in the file)
scene.camera = ob_camera
scene.frame_start = 1; scene.frame_end = 250; scene.frame_set(1)
scene.render.engine = 'BLENDER_EEVEE_NEXT'
scene.cycles.use_denoising = False
scene.cycles.samples = 128
scene.cycles.sampling_pattern = 'TABULATED_SOBOL'
scene.cycles.use_adaptive_sampling = False
scene.cycles.use_light_tree = False
scene.view_settings.view_transform = 'Filmic'
bpy.context.view_layer.update()
